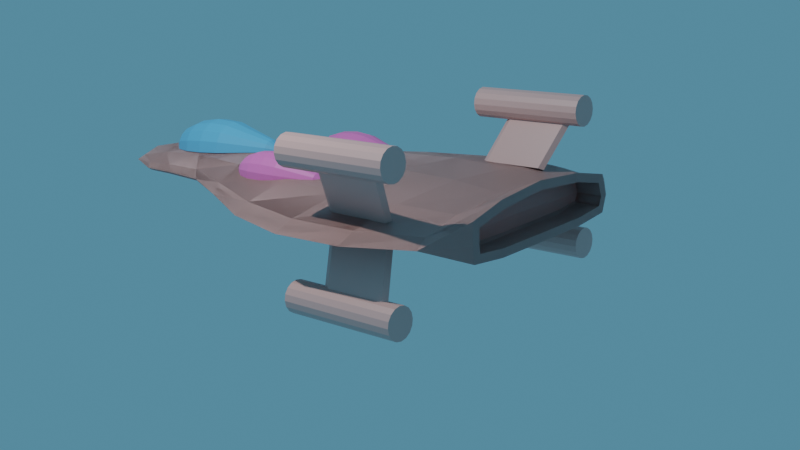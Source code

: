 # Source: SpaceShip.blend  (saved by Blender 2.92.15; exported with 4.5.12 LTS)
import bpy
from mathutils import Matrix  # noqa: F401  (used for matrix-valued properties, if any)

bpy.ops.wm.read_factory_settings(use_empty=True)
scene = bpy.context.scene
scene.name = 'Scene'

# ---- collections
col_collection = bpy.data.collections.new('Collection'); scene.collection.children.link(col_collection)

# ---- materials (node trees are filled in below, after node groups)
mat_g_vde = bpy.data.materials.new('gövde')
mat_g_vde.alpha_threshold = 0.0
mat_g_vde.use_transparent_shadow = False
mat_g_vde.line_color = (0.0, 0.0, 0.0, 1.0)
mat_material = bpy.data.materials.new('Material')
mat_material.use_transparent_shadow = False
mat_material_001 = bpy.data.materials.new('Material.001')
mat_material_001.use_transparent_shadow = False

# ---- material node trees
mat_g_vde.use_nodes = True; mat_g_vde.node_tree.nodes.clear()
_N = mat_g_vde.node_tree.nodes; _L = mat_g_vde.node_tree.links
n0 = _N.new('ShaderNodeOutputMaterial'); n0.name = 'Material Output'; n0.location = (300, 300)
n1 = _N.new('ShaderNodeBsdfPrincipled'); n1.name = 'Principled BSDF'; n1.location = (10, 300)
n1.distribution = 'GGX'
n1.subsurface_method = 'BURLEY'
n1.inputs[0].default_value = (0.6635, 0.4182, 0.3783, 1.0)
n1.inputs[2].default_value = 0.4
n1.inputs[3].default_value = 1.45
n1.inputs[27].default_value = (0.0, 0.0, 0.0, 1.0)
n1.inputs[28].default_value = 1.0
_L.new(n1.outputs[0], n0.inputs[0])
n0.is_active_output = True
mat_material.use_nodes = True; mat_material.node_tree.nodes.clear()
_N = mat_material.node_tree.nodes; _L = mat_material.node_tree.links
n0 = _N.new('ShaderNodeBsdfPrincipled'); n0.name = 'Principled BSDF'; n0.location = (10, 300)
n0.distribution = 'GGX'
n0.subsurface_method = 'BURLEY'
n0.inputs[0].default_value = (0.139, 0.4787, 0.8, 1.0)
n0.inputs[3].default_value = 1.45
n0.inputs[27].default_value = (0.0, 0.0, 0.0, 1.0)
n0.inputs[28].default_value = 1.0
n1 = _N.new('ShaderNodeOutputMaterial'); n1.name = 'Material Output'; n1.location = (300, 300)
_L.new(n0.outputs[0], n1.inputs[0])
n1.is_active_output = True
mat_material_001.use_nodes = True; mat_material_001.node_tree.nodes.clear()
_N = mat_material_001.node_tree.nodes; _L = mat_material_001.node_tree.links
n0 = _N.new('ShaderNodeBsdfPrincipled'); n0.name = 'Principled BSDF'; n0.location = (10, 300)
n0.distribution = 'GGX'
n0.subsurface_method = 'BURLEY'
n0.inputs[0].default_value = (0.8, 0.2015, 0.5414, 1.0)
n0.inputs[3].default_value = 1.45
n0.inputs[27].default_value = (0.0, 0.0, 0.0, 1.0)
n0.inputs[28].default_value = 1.0
n1 = _N.new('ShaderNodeOutputMaterial'); n1.name = 'Material Output'; n1.location = (300, 300)
_L.new(n0.outputs[0], n1.inputs[0])
n1.is_active_output = True

# ---- world
world_world = bpy.data.worlds.new('World'); scene.world = world_world
world_world.use_nodes = True; world_world.node_tree.nodes.clear()
_N = world_world.node_tree.nodes; _L = world_world.node_tree.links
n0 = _N.new('ShaderNodeOutputWorld'); n0.name = 'World Output'; n0.location = (300, 300)
n1 = _N.new('ShaderNodeBackground'); n1.name = 'Background'; n1.location = (10, 300)
n1.inputs[0].default_value = (0.07754, 0.2246, 0.3299, 1.0)
_L.new(n1.outputs[0], n0.inputs[0])
n0.is_active_output = True
world_world.color = (0.05088, 0.05088, 0.05088)
world_world.use_sun_shadow = False
world_world.sun_shadow_jitter_overblur = 0.0

# ---- cameras
cam_camera = bpy.data.cameras.new('Camera')
cam_camera.clip_end = 100.0
cam_camera.ortho_scale = 7.314

# ---- lights
light_light = bpy.data.lights.new('Light', 'POINT')
light_light.transmission_factor = 0.0
light_light.energy = 1000.0
light_light.shadow_soft_size = 0.1
light_light.shadow_maximum_resolution = 0.006
light_light.use_absolute_resolution = True

# ---- meshes
me_cube = bpy.data.meshes.new('Cube')
me_cube.from_pydata([(1.051, 4.453, -0.1243), (1.047, 4.45, 0.1316), (0.653, -1.202, -0.03953), (0.653, -1.202, 0.05172), (0.7106, -0.1943, -0.0527), (0.7106, -0.1943, 0.09335), (1.481, 1.662, 0.1015), (1.677, 3.413, 0.09335), (1.677, 3.413, -0.0527), (1.481, 1.662, -0.0527), (-1.051, 4.453, -0.1243), (-1.047, 4.45, 0.1316), (-0.653, -1.202, -0.03953), (-0.653, -1.202, 0.05172), (-2.567e-09, 4.425, 0.271), (-9.313e-10, -1.921, -0.0527), (0.0, -1.921, 0.08522), (1.587e-09, 4.427, -0.1775), (-0.7106, -0.1943, -0.0527), (-0.7106, -0.1943, 0.09335), (0.0, -0.6792, 0.2416), (0.0, -0.6792, -0.07906), (-1.481, 1.662, 0.1015), (-1.677, 3.413, 0.09335), (-1.677, 3.413, -0.0527), (-1.481, 1.662, -0.0527), (5.588e-09, 3.32, 0.2416), (0.0, 1.543, 0.2741), (-1.863e-09, 3.32, -0.07906), (0.0, 1.543, -0.07906), (1.074, 4.464, -0.0183), (0.72, -1.171, 0.001919), (0.6457, -0.8123, -0.05045), (0.4252, -1.632, 0.07421), (0.6643, 4.444, -0.167), (1.426, 4.107, 0.07523), (0.6558, 4.442, 0.2207), (0.4252, -1.632, -0.05045), (0.1194, 1.55, -0.0786), (0.0, -1.462, 0.1733), (-1.863e-09, -2.073, 0.004064), (0.0, -1.462, -0.07576), (1.059, 0.6793, -0.0527), (0.6457, -0.8123, 0.07523), (0.0, 0.3982, 0.2701), (0.0, 0.3982, -0.07906), (0.4086, -0.4974, -0.07576), (0.8172, -0.07312, 0.00508), (0.4086, -0.4974, 0.1926), (1.059, 0.6793, 0.1005), (1.705, 2.583, 0.1005), (1.426, 4.107, -0.05045), (1.705, 2.583, -0.0527), (1.863e-09, 3.922, 0.1733), (0.0, 2.529, 0.2701), (0.0, 3.922, -0.07576), (0.0, 2.529, -0.07906), (0.9641, 3.355, 0.1926), (0.8516, 1.588, 0.216), (1.928, 3.437, 0.00508), (1.703, 1.691, 0.006096), (0.9641, 3.355, -0.07576), (0.8516, 1.588, -0.07576), (-1.074, 4.464, -0.0183), (-0.72, -1.171, 0.001919), (-0.6457, -0.8123, -0.05045), (-0.4252, -1.632, 0.07421), (-0.6643, 4.444, -0.167), (-1.426, 4.107, 0.07523), (-0.6558, 4.442, 0.2207), (-0.4252, -1.632, -0.05045), (-1.059, 0.6793, -0.0527), (-0.6457, -0.8123, 0.07523), (-0.4086, -0.4974, -0.07576), (-0.8172, -0.07312, 0.00508), (-0.4086, -0.4974, 0.1926), (-1.059, 0.6793, 0.1005), (-1.705, 2.583, 0.1005), (-1.426, 4.107, -0.05045), (-1.705, 2.583, -0.0527), (-0.9641, 3.355, 0.1926), (-0.8516, 1.588, 0.216), (-1.928, 3.437, 0.00508), (-1.703, 1.691, 0.006096), (-0.9641, 3.355, -0.07576), (-0.8516, 1.588, -0.07576), (0.3782, -1.215, 0.1428), (0.7426, -0.6591, 0.003147), (-0.9552, 3.396, -0.07556), (0.4558, -1.756, 0.00302), (0.3782, -1.215, -0.07259), (0.6091, 0.5036, -0.07576), (1.218, 0.7496, 0.005969), (0.6091, 0.5036, 0.2131), (0.8238, 3.995, 0.1428), (0.9803, 2.549, 0.2131), (1.63, 4.163, 0.003147), (1.961, 2.597, 0.005969), (0.8238, 3.995, -0.07259), (0.9803, 2.549, -0.07576), (-0.3782, -1.215, 0.1428), (-0.7426, -0.6591, 0.003147), (-0.4544, 2.538, -0.07753), (-0.4558, -1.756, 0.00302), (-0.3782, -1.215, -0.07259), (-0.6091, 0.5036, -0.07576), (-1.218, 0.7496, 0.005969), (-0.6091, 0.5036, 0.2131), (-0.8238, 3.995, 0.1428), (-0.9803, 2.549, 0.2131), (-1.63, 4.163, 0.003147), (-1.961, 2.597, 0.005969), (-0.8238, 3.995, -0.07259), (-0.9803, 2.549, -0.07576), (1.132, 4.445, -0.2139), (1.175, 4.463, -0.02004), (1.132, 4.445, 0.2129), (1.863e-09, 4.418, -0.2755), (0.6707, 4.435, -0.265), (0.6707, 4.435, 0.3181), (1.863e-09, 4.418, 0.3696), (-1.132, 4.445, -0.2139), (-1.175, 4.463, -0.02004), (-1.132, 4.445, 0.2129), (-0.6707, 4.435, -0.265), (-0.6707, 4.435, 0.3181), (1.051, 4.149, -0.1205), (1.047, 4.146, 0.1354), (-1.051, 4.149, -0.1205), (-1.047, 4.146, 0.1354), (-6.333e-09, 4.121, 0.2748), (-2.179e-09, 4.123, -0.1737), (1.074, 4.16, -0.01453), (0.6643, 4.14, -0.1633), (0.6558, 4.138, 0.2245), (-1.904e-09, 4.137, -0.006244), (-1.074, 4.16, -0.01453), (-0.6643, 4.14, -0.1633), (-0.6558, 4.138, 0.2245), (0.6246, 4.156, -0.01113), (-0.6246, 4.156, -0.01113), (-0.9299, 3.354, -0.07588), (0.6386, 0.6354, -0.07576), (0.0, 1.759, -0.07906), (-1.431, 4.092, -0.05049)], [], [(20, 48, 86, 39), (48, 5, 43, 86), (86, 43, 3, 33), (39, 86, 33, 16), (5, 47, 87, 43), (47, 4, 32, 87), (87, 32, 2, 31), (43, 87, 31, 3), (10, 67, 137, 128), (17, 34, 133, 131), (36, 14, 130, 134), (67, 17, 131, 137), (3, 31, 89, 33), (31, 2, 37, 89), (89, 37, 15, 40), (33, 89, 40, 16), (4, 46, 90, 32), (46, 21, 41, 90), (90, 41, 15, 37), (32, 90, 37, 2), (9, 62, 142, 91, 42), (62, 38, 142), (91, 45, 21, 46), (42, 91, 46, 4), (6, 60, 92, 49), (60, 9, 42, 92), (92, 42, 4, 47), (49, 92, 47, 5), (27, 58, 93, 44), (58, 6, 49, 93), (93, 49, 5, 48), (44, 93, 48, 20), (120, 119, 94, 53), (119, 116, 35, 94), (94, 35, 7, 57), (53, 94, 57, 26), (26, 57, 95, 54), (57, 7, 50, 95), (95, 50, 6, 58), (54, 95, 58, 27), (116, 115, 96, 35), (115, 114, 96), (96, 51, 8, 59), (35, 96, 59, 7), (7, 59, 97, 50), (59, 8, 52, 97), (97, 52, 9, 60), (50, 97, 60, 6), (114, 118, 98, 51), (118, 117, 55, 98), (98, 55, 28, 61), (51, 98, 61, 8), (8, 61, 99, 52), (61, 28, 56, 99), (99, 56, 143, 38, 62), (52, 99, 62, 9), (20, 39, 100, 75), (39, 16, 66, 100), (100, 66, 13, 72), (75, 100, 72, 19), (19, 72, 101, 74), (72, 13, 64, 101), (101, 64, 12, 65), (74, 101, 65, 18), (30, 1, 127, 132), (14, 69, 138, 130), (1, 36, 134, 127), (11, 63, 136, 129), (13, 66, 103, 64), (66, 16, 40, 103), (103, 40, 15, 70), (64, 103, 70, 12), (18, 65, 104, 73), (65, 12, 70, 104), (104, 70, 15, 41), (73, 104, 41, 21), (25, 71, 105, 85), (71, 18, 73, 105), (105, 73, 21, 45), (85, 105, 45, 29), (22, 76, 106, 83), (76, 19, 74, 106), (106, 74, 18, 71), (83, 106, 71, 25), (27, 44, 107, 81), (44, 20, 75, 107), (107, 75, 19, 76), (81, 107, 76, 22), (120, 53, 108, 125), (53, 26, 80, 108), (108, 80, 23, 68), (125, 108, 68, 123), (26, 54, 109, 80), (54, 27, 81, 109), (109, 81, 22, 77), (80, 109, 77, 23), (123, 68, 110, 122), (68, 23, 82, 110), (110, 144, 78), (122, 110, 121), (23, 77, 111, 82), (77, 22, 83, 111), (111, 83, 25, 79), (82, 111, 79, 24), (121, 78, 112, 124), (78, 144, 88, 112), (112, 88, 141, 28, 55), (124, 112, 55, 117), (24, 79, 113, 84), (79, 25, 85, 113), (113, 85, 29, 143, 102), (84, 113, 102, 141), (30, 0, 114, 115), (1, 30, 115, 116), (34, 17, 117, 118), (0, 34, 118, 114), (36, 1, 116, 119), (14, 36, 119, 120), (10, 63, 122, 121), (63, 11, 123, 122), (17, 67, 124, 117), (67, 10, 121, 124), (11, 69, 125, 123), (69, 14, 120, 125), (130, 135, 139, 134), (135, 131, 133, 139), (139, 133, 126, 132), (134, 139, 132, 127), (130, 138, 140, 135), (138, 129, 136, 140), (140, 136, 128, 137), (135, 140, 137, 131), (63, 10, 128, 136), (34, 0, 126, 133), (69, 11, 129, 138), (0, 30, 132, 126), (141, 102, 56, 28), (141, 88, 84), (144, 110, 82, 24), (38, 143, 29), (88, 144, 24, 84), (142, 38, 29, 45, 91), (102, 143, 56), (96, 114, 51), (121, 110, 78)])
_uv = me_cube.uv_layers.new(name='UVMap')
_uv.uv.foreach_set('vector', [0.25, 0.6398, 0.3151, 0.6398, 0.3142, 0.6902, 0.25, 0.6897, 0.3151, 0.6398, 0.3958, 0.6398, 0.3924, 0.6915, 0.3142, 0.6902, 0.3142, 0.6902, 0.3924, 0.6915, 0.3542, 0.7708, 0.3099, 0.7526, 0.25, 0.6897, 0.3142, 0.6902, 0.3099, 0.7526, 0.25, 0.75, 0.3958, 0.6398, 0.5, 0.6398, 0.5, 0.6906, 0.3924, 0.6915, 0.5, 0.6398, 0.6042, 0.6398, 0.6076, 0.6915, 0.5, 0.6906, 0.5, 0.6906, 0.6076, 0.6915, 0.6458, 0.7708, 0.5, 0.7536, 0.3924, 0.6915, 0.5, 0.6906, 0.5, 0.7536, 0.3542, 0.7708, 0.5736, 0.4726, 0.5781, 0.4362, 0.5781, 0.4362, 0.5736, 0.4726, 0.5788, 0.375, 0.5781, 0.4362, 0.5781, 0.4362, 0.5788, 0.375, 0.4097, 0.4349, 0.4075, 0.375, 0.4075, 0.375, 0.4097, 0.4349, 0.5781, 0.4362, 0.5788, 0.375, 0.5788, 0.375, 0.5781, 0.4362, 0.3542, 0.7708, 0.5, 0.7536, 0.5, 0.8134, 0.3724, 0.8151, 0.5, 0.7536, 0.6458, 0.7708, 0.6276, 0.8151, 0.5, 0.8134, 0.5, 0.8134, 0.6276, 0.8151, 0.625, 0.875, 0.5, 0.875, 0.3724, 0.8151, 0.5, 0.8134, 0.5, 0.875, 0.375, 0.875, 0.6042, 0.6398, 0.6849, 0.6398, 0.6858, 0.6902, 0.6076, 0.6915, 0.6849, 0.6398, 0.75, 0.6398, 0.75, 0.6897, 0.6858, 0.6902, 0.6858, 0.6902, 0.75, 0.6897, 0.75, 0.75, 0.6901, 0.7526, 0.6076, 0.6915, 0.6858, 0.6902, 0.6901, 0.7526, 0.6458, 0.7708, 0.6042, 0.5845, 0.6849, 0.5845, 0.6849, 0.6043, 0.6849, 0.607, 0.6042, 0.607, 0.6849, 0.5845, 0.7409, 0.5845, 0.6849, 0.6043, 0.6849, 0.607, 0.75, 0.607, 0.75, 0.6398, 0.6849, 0.6398, 0.6042, 0.607, 0.6849, 0.607, 0.6849, 0.6398, 0.6042, 0.6398, 0.3958, 0.5845, 0.5, 0.5845, 0.5, 0.607, 0.3958, 0.607, 0.5, 0.5845, 0.6042, 0.5845, 0.6042, 0.607, 0.5, 0.607, 0.5, 0.607, 0.6042, 0.607, 0.6042, 0.6398, 0.5, 0.6398, 0.3958, 0.607, 0.5, 0.607, 0.5, 0.6398, 0.3958, 0.6398, 0.25, 0.5845, 0.3151, 0.5845, 0.3151, 0.607, 0.25, 0.607, 0.3151, 0.5845, 0.3958, 0.5845, 0.3958, 0.607, 0.3151, 0.607, 0.3151, 0.607, 0.3958, 0.607, 0.3958, 0.6398, 0.3151, 0.6398, 0.25, 0.607, 0.3151, 0.607, 0.3151, 0.6398, 0.25, 0.6398, 0.25, 0.5, 0.3099, 0.4974, 0.3142, 0.5209, 0.25, 0.5213, 0.3099, 0.4974, 0.3542, 0.4792, 0.3924, 0.5193, 0.3142, 0.5209, 0.3142, 0.5209, 0.3924, 0.5193, 0.3958, 0.5425, 0.3151, 0.5425, 0.25, 0.5213, 0.3142, 0.5209, 0.3151, 0.5425, 0.25, 0.5425, 0.25, 0.5425, 0.3151, 0.5425, 0.3151, 0.5636, 0.25, 0.5636, 0.3151, 0.5425, 0.3958, 0.5425, 0.3958, 0.5636, 0.3151, 0.5636, 0.3151, 0.5636, 0.3958, 0.5636, 0.3958, 0.5845, 0.3151, 0.5845, 0.25, 0.5636, 0.3151, 0.5636, 0.3151, 0.5845, 0.25, 0.5845, 0.3542, 0.4792, 0.5, 0.4851, 0.5, 0.5193, 0.3924, 0.5193, 0.5, 0.4851, 0.6458, 0.4792, 0.5, 0.5193, 0.5, 0.5193, 0.6076, 0.5193, 0.6042, 0.5425, 0.5, 0.5425, 0.3924, 0.5193, 0.5, 0.5193, 0.5, 0.5425, 0.3958, 0.5425, 0.3958, 0.5425, 0.5, 0.5425, 0.5, 0.5636, 0.3958, 0.5636, 0.5, 0.5425, 0.6042, 0.5425, 0.6042, 0.5636, 0.5, 0.5636, 0.5, 0.5636, 0.6042, 0.5636, 0.6042, 0.5845, 0.5, 0.5845, 0.3958, 0.5636, 0.5, 0.5636, 0.5, 0.5845, 0.3958, 0.5845, 0.6458, 0.4792, 0.6901, 0.4974, 0.6858, 0.5209, 0.6076, 0.5193, 0.6901, 0.4974, 0.75, 0.5, 0.75, 0.5213, 0.6858, 0.5209, 0.6858, 0.5209, 0.75, 0.5213, 0.75, 0.5425, 0.6849, 0.5425, 0.6076, 0.5193, 0.6858, 0.5209, 0.6849, 0.5425, 0.6042, 0.5425, 0.6042, 0.5425, 0.6849, 0.5425, 0.6849, 0.5636, 0.6042, 0.5636, 0.6849, 0.5425, 0.75, 0.5425, 0.75, 0.5636, 0.6849, 0.5636, 0.6849, 0.5636, 0.75, 0.5636, 0.75, 0.5799, 0.7409, 0.5845, 0.6849, 0.5845, 0.6042, 0.5636, 0.6849, 0.5636, 0.6849, 0.5845, 0.6042, 0.5845, 0.25, 0.6398, 0.25, 0.6897, 0.3142, 0.6902, 0.3151, 0.6398, 0.25, 0.6897, 0.25, 0.75, 0.3099, 0.7526, 0.3142, 0.6902, 0.3142, 0.6902, 0.3099, 0.7526, 0.3542, 0.7708, 0.3924, 0.6915, 0.3151, 0.6398, 0.3142, 0.6902, 0.3924, 0.6915, 0.3958, 0.6398, 0.3958, 0.6398, 0.3924, 0.6915, 0.5, 0.6906, 0.5, 0.6398, 0.3924, 0.6915, 0.3542, 0.7708, 0.5, 0.7536, 0.5, 0.6906, 0.5, 0.6906, 0.5, 0.7536, 0.6458, 0.7708, 0.6076, 0.6915, 0.5, 0.6398, 0.5, 0.6906, 0.6076, 0.6915, 0.6042, 0.6398, 0.4996, 0.476, 0.4141, 0.472, 0.4141, 0.472, 0.4996, 0.476, 0.4075, 0.375, 0.4097, 0.4349, 0.4097, 0.4349, 0.4075, 0.375, 0.4141, 0.472, 0.4097, 0.4349, 0.4097, 0.4349, 0.4141, 0.472, 0.4141, 0.472, 0.4996, 0.476, 0.4996, 0.476, 0.4141, 0.472, 0.3542, 0.7708, 0.3724, 0.8151, 0.5, 0.8134, 0.5, 0.7536, 0.3724, 0.8151, 0.375, 0.875, 0.5, 0.875, 0.5, 0.8134, 0.5, 0.8134, 0.5, 0.875, 0.625, 0.875, 0.6276, 0.8151, 0.5, 0.7536, 0.5, 0.8134, 0.6276, 0.8151, 0.6458, 0.7708, 0.6042, 0.6398, 0.6076, 0.6915, 0.6858, 0.6902, 0.6849, 0.6398, 0.6076, 0.6915, 0.6458, 0.7708, 0.6901, 0.7526, 0.6858, 0.6902, 0.6858, 0.6902, 0.6901, 0.7526, 0.75, 0.75, 0.75, 0.6897, 0.6849, 0.6398, 0.6858, 0.6902, 0.75, 0.6897, 0.75, 0.6398, 0.6042, 0.5845, 0.6042, 0.607, 0.6849, 0.607, 0.6849, 0.5845, 0.6042, 0.607, 0.6042, 0.6398, 0.6849, 0.6398, 0.6849, 0.607, 0.6849, 0.607, 0.6849, 0.6398, 0.75, 0.6398, 0.75, 0.607, 0.6849, 0.5845, 0.6849, 0.607, 0.75, 0.607, 0.75, 0.5845, 0.3958, 0.5845, 0.3958, 0.607, 0.5, 0.607, 0.5, 0.5845, 0.3958, 0.607, 0.3958, 0.6398, 0.5, 0.6398, 0.5, 0.607, 0.5, 0.607, 0.5, 0.6398, 0.6042, 0.6398, 0.6042, 0.607, 0.5, 0.5845, 0.5, 0.607, 0.6042, 0.607, 0.6042, 0.5845, 0.25, 0.5845, 0.25, 0.607, 0.3151, 0.607, 0.3151, 0.5845, 0.25, 0.607, 0.25, 0.6398, 0.3151, 0.6398, 0.3151, 0.607, 0.3151, 0.607, 0.3151, 0.6398, 0.3958, 0.6398, 0.3958, 0.607, 0.3151, 0.5845, 0.3151, 0.607, 0.3958, 0.607, 0.3958, 0.5845, 0.25, 0.5, 0.25, 0.5213, 0.3142, 0.5209, 0.3099, 0.4974, 0.25, 0.5213, 0.25, 0.5425, 0.3151, 0.5425, 0.3142, 0.5209, 0.3142, 0.5209, 0.3151, 0.5425, 0.3958, 0.5425, 0.3924, 0.5193, 0.3099, 0.4974, 0.3142, 0.5209, 0.3924, 0.5193, 0.3542, 0.4792, 0.25, 0.5425, 0.25, 0.5636, 0.3151, 0.5636, 0.3151, 0.5425, 0.25, 0.5636, 0.25, 0.5845, 0.3151, 0.5845, 0.3151, 0.5636, 0.3151, 0.5636, 0.3151, 0.5845, 0.3958, 0.5845, 0.3958, 0.5636, 0.3151, 0.5425, 0.3151, 0.5636, 0.3958, 0.5636, 0.3958, 0.5425, 0.3542, 0.4792, 0.3924, 0.5193, 0.5, 0.5193, 0.5, 0.4851, 0.3924, 0.5193, 0.3958, 0.5425, 0.5, 0.5425, 0.5, 0.5193, 0.5, 0.5193, 0.6076, 0.5197, 0.6076, 0.5193, 0.5, 0.4851, 0.5, 0.5193, 0.6458, 0.4792, 0.3958, 0.5425, 0.3958, 0.5636, 0.5, 0.5636, 0.5, 0.5425, 0.3958, 0.5636, 0.3958, 0.5845, 0.5, 0.5845, 0.5, 0.5636, 0.5, 0.5636, 0.5, 0.5845, 0.6042, 0.5845, 0.6042, 0.5636, 0.5, 0.5425, 0.5, 0.5636, 0.6042, 0.5636, 0.6042, 0.5425, 0.6458, 0.4792, 0.6076, 0.5193, 0.6858, 0.5209, 0.6901, 0.4974, 0.6076, 0.5193, 0.6076, 0.5197, 0.685, 0.5411, 0.6858, 0.5209, 0.6858, 0.5209, 0.685, 0.5411, 0.6872, 0.5425, 0.75, 0.5425, 0.75, 0.5213, 0.6901, 0.4974, 0.6858, 0.5209, 0.75, 0.5213, 0.75, 0.5, 0.6042, 0.5425, 0.6042, 0.5636, 0.6849, 0.5636, 0.6849, 0.5425, 0.6042, 0.5636, 0.6042, 0.5845, 0.6849, 0.5845, 0.6849, 0.5636, 0.6849, 0.5636, 0.6849, 0.5845, 0.75, 0.5845, 0.75, 0.5799, 0.7198, 0.5636, 0.6849, 0.5425, 0.6849, 0.5636, 0.7198, 0.5636, 0.6872, 0.5425, 0.4996, 0.476, 0.5736, 0.4726, 0.6458, 0.4792, 0.5, 0.4851, 0.4141, 0.472, 0.4996, 0.476, 0.5, 0.4851, 0.3542, 0.4792, 0.5781, 0.4362, 0.5788, 0.375, 0.625, 0.375, 0.6276, 0.4349, 0.5736, 0.4726, 0.5781, 0.4362, 0.6276, 0.4349, 0.6458, 0.4792, 0.4097, 0.4349, 0.4141, 0.472, 0.3542, 0.4792, 0.3724, 0.4349, 0.4075, 0.375, 0.4097, 0.4349, 0.3724, 0.4349, 0.375, 0.375, 0.5736, 0.4726, 0.4996, 0.476, 0.5, 0.4851, 0.6458, 0.4792, 0.4996, 0.476, 0.4141, 0.472, 0.3542, 0.4792, 0.5, 0.4851, 0.5788, 0.375, 0.5781, 0.4362, 0.6276, 0.4349, 0.625, 0.375, 0.5781, 0.4362, 0.5736, 0.4726, 0.6458, 0.4792, 0.6276, 0.4349, 0.4141, 0.472, 0.4097, 0.4349, 0.3724, 0.4349, 0.3542, 0.4792, 0.4097, 0.4349, 0.4075, 0.375, 0.375, 0.375, 0.3724, 0.4349, 0.4075, 0.375, 0.5, 0.375, 0.5, 0.4355, 0.4097, 0.4349, 0.5, 0.375, 0.5788, 0.375, 0.5781, 0.4362, 0.5, 0.4355, 0.5, 0.4355, 0.5781, 0.4362, 0.5736, 0.4726, 0.4996, 0.476, 0.4097, 0.4349, 0.5, 0.4355, 0.4996, 0.476, 0.4141, 0.472, 0.4075, 0.375, 0.4097, 0.4349, 0.5, 0.4355, 0.5, 0.375, 0.4097, 0.4349, 0.4141, 0.472, 0.4996, 0.476, 0.5, 0.4355, 0.5, 0.4355, 0.4996, 0.476, 0.5736, 0.4726, 0.5781, 0.4362, 0.5, 0.375, 0.5, 0.4355, 0.5781, 0.4362, 0.5788, 0.375, 0.4996, 0.476, 0.5736, 0.4726, 0.5736, 0.4726, 0.4996, 0.476, 0.5781, 0.4362, 0.5736, 0.4726, 0.5736, 0.4726, 0.5781, 0.4362, 0.4097, 0.4349, 0.4141, 0.472, 0.4141, 0.472, 0.4097, 0.4349, 0.5736, 0.4726, 0.4996, 0.476, 0.4996, 0.476, 0.5736, 0.4726, 0.6872, 0.5425, 0.7198, 0.5636, 0.75, 0.5636, 0.75, 0.5425, 0.6872, 0.5425, 0.685, 0.5411, 0.6849, 0.5425, 0.6076, 0.5197, 0.5, 0.5193, 0.5, 0.5425, 0.6042, 0.5425, 0.7409, 0.5845, 0.75, 0.5799, 0.75, 0.5845, 0.685, 0.5411, 0.6076, 0.5197, 0.6042, 0.5425, 0.6849, 0.5425, 0.6849, 0.6043, 0.7409, 0.5845, 0.75, 0.5845, 0.75, 0.607, 0.6849, 0.607, 0.7198, 0.5636, 0.75, 0.5799, 0.75, 0.5636, 0.5, 0.5193, 0.6458, 0.4792, 0.6076, 0.5193, 0.6458, 0.4792, 0.5, 0.5193, 0.6076, 0.5193])
me_cube.materials.append(mat_g_vde)
me_cube.use_remesh_preserve_volume = False
me_cube.use_remesh_preserve_attributes = False
me_cube.use_mirror_vertex_groups = False
me_cube.update()
me_cube_001 = bpy.data.meshes.new('Cube.001')
me_cube_001.from_pydata([(-1.239, 2.846, 0.173), (-1.608, 3.051, 0.7989), (-1.239, 3.573, 0.173), (-1.608, 3.778, 0.7989), (-1.32, 2.846, 0.1254), (-1.689, 3.051, 0.7513), (-1.32, 3.573, 0.1254), (-1.689, 3.778, 0.7513), (-1.282, 2.768, 0.148), (-1.651, 2.973, 0.7739), (-1.281, 3.622, 0.1484), (-1.65, 3.827, 0.7743), (-1.778, 2.544, 0.7999), (-1.778, 3.955, 0.7999), (-1.765, 2.544, 0.8684), (-1.765, 3.955, 0.8684), (-1.726, 2.544, 0.9265), (-1.726, 3.955, 0.9265), (-1.668, 2.544, 0.9653), (-1.668, 3.955, 0.9653), (-1.599, 2.544, 0.979), (-1.599, 3.955, 0.979), (-1.531, 2.544, 0.9653), (-1.53, 3.955, 0.9653), (-1.472, 2.544, 0.9265), (-1.472, 3.955, 0.9265), (-1.434, 2.544, 0.8684), (-1.434, 3.955, 0.8684), (-1.42, 2.544, 0.7999), (-1.42, 3.955, 0.7999), (-1.434, 2.544, 0.7313), (-1.434, 3.955, 0.7313), (-1.472, 2.544, 0.6732), (-1.472, 3.955, 0.6732), (-1.531, 2.544, 0.6344), (-1.53, 3.955, 0.6344), (-1.599, 2.544, 0.6208), (-1.599, 3.955, 0.6208), (-1.668, 2.544, 0.6344), (-1.668, 3.955, 0.6344), (-1.726, 2.544, 0.6732), (-1.726, 3.955, 0.6732), (-1.765, 2.544, 0.7313), (-1.765, 3.955, 0.7313), (1.239, 2.846, 0.173), (1.608, 3.051, 0.7989), (1.239, 3.573, 0.173), (1.608, 3.778, 0.7989), (1.32, 2.846, 0.1254), (1.689, 3.051, 0.7513), (1.32, 3.573, 0.1254), (1.689, 3.778, 0.7513), (1.282, 2.768, 0.148), (1.651, 2.973, 0.7739), (1.281, 3.622, 0.1484), (1.65, 3.827, 0.7743), (1.778, 2.544, 0.7999), (1.778, 3.955, 0.7999), (1.765, 2.544, 0.8684), (1.765, 3.955, 0.8684), (1.726, 2.544, 0.9265), (1.726, 3.955, 0.9265), (1.668, 2.544, 0.9653), (1.668, 3.955, 0.9653), (1.599, 2.544, 0.979), (1.599, 3.955, 0.979), (1.531, 2.544, 0.9653), (1.53, 3.955, 0.9653), (1.472, 2.544, 0.9265), (1.472, 3.955, 0.9265), (1.434, 2.544, 0.8684), (1.434, 3.955, 0.8684), (1.42, 2.544, 0.7999), (1.42, 3.955, 0.7999), (1.434, 2.544, 0.7313), (1.434, 3.955, 0.7313), (1.472, 2.544, 0.6732), (1.472, 3.955, 0.6732), (1.531, 2.544, 0.6344), (1.53, 3.955, 0.6344), (1.599, 2.544, 0.6208), (1.599, 3.955, 0.6208), (1.668, 2.544, 0.6344), (1.668, 3.955, 0.6344), (1.726, 2.544, 0.6732), (1.726, 3.955, 0.6732), (1.765, 2.544, 0.7313), (1.765, 3.955, 0.7313), (-1.239, 2.846, -0.1076), (-1.608, 3.051, -0.7335), (-1.239, 3.573, -0.1076), (-1.608, 3.778, -0.7335), (-1.32, 2.846, -0.05989), (-1.689, 3.051, -0.6858), (-1.32, 3.573, -0.05989), (-1.689, 3.778, -0.6858), (-1.282, 2.768, -0.0825), (-1.651, 2.973, -0.7084), (-1.281, 3.622, -0.08293), (-1.65, 3.827, -0.7088), (-1.778, 2.544, -0.7344), (-1.778, 3.955, -0.7344), (-1.765, 2.544, -0.8029), (-1.765, 3.955, -0.8029), (-1.726, 2.544, -0.861), (-1.726, 3.955, -0.861), (-1.668, 2.544, -0.8999), (-1.668, 3.955, -0.8999), (-1.599, 2.544, -0.9135), (-1.599, 3.955, -0.9135), (-1.531, 2.544, -0.8999), (-1.53, 3.955, -0.8999), (-1.472, 2.544, -0.861), (-1.472, 3.955, -0.861), (-1.434, 2.544, -0.8029), (-1.434, 3.955, -0.8029), (-1.42, 2.544, -0.7344), (-1.42, 3.955, -0.7344), (-1.434, 2.544, -0.6659), (-1.434, 3.955, -0.6659), (-1.472, 2.544, -0.6078), (-1.472, 3.955, -0.6078), (-1.531, 2.544, -0.5689), (-1.53, 3.955, -0.5689), (-1.599, 2.544, -0.5553), (-1.599, 3.955, -0.5553), (-1.668, 2.544, -0.5689), (-1.668, 3.955, -0.5689), (-1.726, 2.544, -0.6078), (-1.726, 3.955, -0.6078), (-1.765, 2.544, -0.6659), (-1.765, 3.955, -0.6659), (1.239, 2.846, -0.1076), (1.608, 3.051, -0.7335), (1.239, 3.573, -0.1076), (1.608, 3.778, -0.7335), (1.32, 2.846, -0.05989), (1.689, 3.051, -0.6858), (1.32, 3.573, -0.05989), (1.689, 3.778, -0.6858), (1.282, 2.768, -0.0825), (1.651, 2.973, -0.7084), (1.281, 3.622, -0.08293), (1.65, 3.827, -0.7088), (1.778, 2.544, -0.7344), (1.778, 3.955, -0.7344), (1.765, 2.544, -0.8029), (1.765, 3.955, -0.8029), (1.726, 2.544, -0.861), (1.726, 3.955, -0.861), (1.668, 2.544, -0.8999), (1.668, 3.955, -0.8999), (1.599, 2.544, -0.9135), (1.599, 3.955, -0.9135), (1.531, 2.544, -0.8999), (1.53, 3.955, -0.8999), (1.472, 2.544, -0.861), (1.472, 3.955, -0.861), (1.434, 2.544, -0.8029), (1.434, 3.955, -0.8029), (1.42, 2.544, -0.7344), (1.42, 3.955, -0.7344), (1.434, 2.544, -0.6659), (1.434, 3.955, -0.6659), (1.472, 2.544, -0.6078), (1.472, 3.955, -0.6078), (1.531, 2.544, -0.5689), (1.53, 3.955, -0.5689), (1.599, 2.544, -0.5553), (1.599, 3.955, -0.5553), (1.668, 2.544, -0.5689), (1.668, 3.955, -0.5689), (1.726, 2.544, -0.6078), (1.726, 3.955, -0.6078), (1.765, 2.544, -0.6659), (1.765, 3.955, -0.6659)], [], [(0, 1, 3, 2), (10, 11, 7, 6), (6, 7, 5, 4), (8, 9, 1, 0), (4, 5, 9, 8), (2, 3, 11, 10), (12, 13, 15, 14), (14, 15, 17, 16), (16, 17, 19, 18), (18, 19, 21, 20), (20, 21, 23, 22), (22, 23, 25, 24), (24, 25, 27, 26), (26, 27, 29, 28), (28, 29, 31, 30), (30, 31, 33, 32), (32, 33, 35, 34), (34, 35, 37, 36), (36, 37, 39, 38), (38, 39, 41, 40), (15, 13, 43, 41, 39, 37, 35, 33, 31, 29, 27, 25, 23, 21, 19, 17), (40, 41, 43, 42), (42, 43, 13, 12), (12, 14, 16, 18, 20, 22, 24, 26, 28, 30, 32, 34, 36, 38, 40, 42), (44, 46, 47, 45), (54, 50, 51, 55), (50, 48, 49, 51), (52, 44, 45, 53), (48, 52, 53, 49), (46, 54, 55, 47), (56, 58, 59, 57), (58, 60, 61, 59), (60, 62, 63, 61), (62, 64, 65, 63), (64, 66, 67, 65), (66, 68, 69, 67), (68, 70, 71, 69), (70, 72, 73, 71), (72, 74, 75, 73), (74, 76, 77, 75), (76, 78, 79, 77), (78, 80, 81, 79), (80, 82, 83, 81), (82, 84, 85, 83), (59, 61, 63, 65, 67, 69, 71, 73, 75, 77, 79, 81, 83, 85, 87, 57), (84, 86, 87, 85), (86, 56, 57, 87), (56, 86, 84, 82, 80, 78, 76, 74, 72, 70, 68, 66, 64, 62, 60, 58), (88, 90, 91, 89), (98, 94, 95, 99), (94, 92, 93, 95), (96, 88, 89, 97), (92, 96, 97, 93), (90, 98, 99, 91), (100, 102, 103, 101), (102, 104, 105, 103), (104, 106, 107, 105), (106, 108, 109, 107), (108, 110, 111, 109), (110, 112, 113, 111), (112, 114, 115, 113), (114, 116, 117, 115), (116, 118, 119, 117), (118, 120, 121, 119), (120, 122, 123, 121), (122, 124, 125, 123), (124, 126, 127, 125), (126, 128, 129, 127), (103, 105, 107, 109, 111, 113, 115, 117, 119, 121, 123, 125, 127, 129, 131, 101), (128, 130, 131, 129), (130, 100, 101, 131), (100, 130, 128, 126, 124, 122, 120, 118, 116, 114, 112, 110, 108, 106, 104, 102), (132, 133, 135, 134), (142, 143, 139, 138), (138, 139, 137, 136), (140, 141, 133, 132), (136, 137, 141, 140), (134, 135, 143, 142), (144, 145, 147, 146), (146, 147, 149, 148), (148, 149, 151, 150), (150, 151, 153, 152), (152, 153, 155, 154), (154, 155, 157, 156), (156, 157, 159, 158), (158, 159, 161, 160), (160, 161, 163, 162), (162, 163, 165, 164), (164, 165, 167, 166), (166, 167, 169, 168), (168, 169, 171, 170), (170, 171, 173, 172), (147, 145, 175, 173, 171, 169, 167, 165, 163, 161, 159, 157, 155, 153, 151, 149), (172, 173, 175, 174), (174, 175, 145, 144), (144, 146, 148, 150, 152, 154, 156, 158, 160, 162, 164, 166, 168, 170, 172, 174)])
_uv = me_cube_001.uv_layers.new(name='UVMap')
_uv.uv.foreach_set('vector', [0.375, 0.0, 0.625, 0.0, 0.625, 0.25, 0.375, 0.25, 0.375, 0.3792, 0.625, 0.3792, 0.625, 0.5, 0.375, 0.5, 0.375, 0.5, 0.625, 0.5, 0.625, 0.75, 0.375, 0.75, 0.375, 0.8686, 0.625, 0.8686, 0.625, 1.0, 0.375, 1.0, 0.375, 0.75, 0.625, 0.75, 0.625, 0.8686, 0.375, 0.8686, 0.375, 0.25, 0.625, 0.25, 0.625, 0.3792, 0.375, 0.3792, 1.0, 0.5, 1.0, 1.0, 0.9375, 1.0, 0.9375, 0.5, 0.9375, 0.5, 0.9375, 1.0, 0.875, 1.0, 0.875, 0.5, 0.875, 0.5, 0.875, 1.0, 0.8125, 1.0, 0.8125, 0.5, 0.8125, 0.5, 0.8125, 1.0, 0.75, 1.0, 0.75, 0.5, 0.75, 0.5, 0.75, 1.0, 0.6875, 1.0, 0.6875, 0.5, 0.6875, 0.5, 0.6875, 1.0, 0.625, 1.0, 0.625, 0.5, 0.625, 0.5, 0.625, 1.0, 0.5625, 1.0, 0.5625, 0.5, 0.5625, 0.5, 0.5625, 1.0, 0.5, 1.0, 0.5, 0.5, 0.5, 0.5, 0.5, 1.0, 0.4375, 1.0, 0.4375, 0.5, 0.4375, 0.5, 0.4375, 1.0, 0.375, 1.0, 0.375, 0.5, 0.375, 0.5, 0.375, 1.0, 0.3125, 1.0, 0.3125, 0.5, 0.3125, 0.5, 0.3125, 1.0, 0.25, 1.0, 0.25, 0.5, 0.25, 0.5, 0.25, 1.0, 0.1875, 1.0, 0.1875, 0.5, 0.1875, 0.5, 0.1875, 1.0, 0.125, 1.0, 0.125, 0.5, 0.3418, 0.4717, 0.25, 0.49, 0.1582, 0.4717, 0.08029, 0.4197, 0.02827, 0.3418, 0.01, 0.25, 0.02827, 0.1582, 0.08029, 0.08029, 0.1582, 0.02827, 0.25, 0.01, 0.3418, 0.02827, 0.4197, 0.08029, 0.4717, 0.1582, 0.49, 0.25, 0.4717, 0.3418, 0.4197, 0.4197, 0.125, 0.5, 0.125, 1.0, 0.0625, 1.0, 0.0625, 0.5, 0.0625, 0.5, 0.0625, 1.0, 0.0, 1.0, 0.0, 0.5, 0.75, 0.49, 0.8418, 0.4717, 0.9197, 0.4197, 0.9717, 0.3418, 0.99, 0.25, 0.9717, 0.1582, 0.9197, 0.08029, 0.8418, 0.02827, 0.75, 0.01, 0.6582, 0.02827, 0.5803, 0.08029, 0.5283, 0.1582, 0.51, 0.25, 0.5283, 0.3418, 0.5803, 0.4197, 0.6582, 0.4717, 0.375, 0.0, 0.375, 0.25, 0.625, 0.25, 0.625, 0.0, 0.375, 0.3792, 0.375, 0.5, 0.625, 0.5, 0.625, 0.3792, 0.375, 0.5, 0.375, 0.75, 0.625, 0.75, 0.625, 0.5, 0.375, 0.8686, 0.375, 1.0, 0.625, 1.0, 0.625, 0.8686, 0.375, 0.75, 0.375, 0.8686, 0.625, 0.8686, 0.625, 0.75, 0.375, 0.25, 0.375, 0.3792, 0.625, 0.3792, 0.625, 0.25, 1.0, 0.5, 0.9375, 0.5, 0.9375, 1.0, 1.0, 1.0, 0.9375, 0.5, 0.875, 0.5, 0.875, 1.0, 0.9375, 1.0, 0.875, 0.5, 0.8125, 0.5, 0.8125, 1.0, 0.875, 1.0, 0.8125, 0.5, 0.75, 0.5, 0.75, 1.0, 0.8125, 1.0, 0.75, 0.5, 0.6875, 0.5, 0.6875, 1.0, 0.75, 1.0, 0.6875, 0.5, 0.625, 0.5, 0.625, 1.0, 0.6875, 1.0, 0.625, 0.5, 0.5625, 0.5, 0.5625, 1.0, 0.625, 1.0, 0.5625, 0.5, 0.5, 0.5, 0.5, 1.0, 0.5625, 1.0, 0.5, 0.5, 0.4375, 0.5, 0.4375, 1.0, 0.5, 1.0, 0.4375, 0.5, 0.375, 0.5, 0.375, 1.0, 0.4375, 1.0, 0.375, 0.5, 0.3125, 0.5, 0.3125, 1.0, 0.375, 1.0, 0.3125, 0.5, 0.25, 0.5, 0.25, 1.0, 0.3125, 1.0, 0.25, 0.5, 0.1875, 0.5, 0.1875, 1.0, 0.25, 1.0, 0.1875, 0.5, 0.125, 0.5, 0.125, 1.0, 0.1875, 1.0, 0.3418, 0.4717, 0.4197, 0.4197, 0.4717, 0.3418, 0.49, 0.25, 0.4717, 0.1582, 0.4197, 0.08029, 0.3418, 0.02827, 0.25, 0.01, 0.1582, 0.02827, 0.08029, 0.08029, 0.02827, 0.1582, 0.01, 0.25, 0.02827, 0.3418, 0.08029, 0.4197, 0.1582, 0.4717, 0.25, 0.49, 0.125, 0.5, 0.0625, 0.5, 0.0625, 1.0, 0.125, 1.0, 0.0625, 0.5, 0.0, 0.5, 0.0, 1.0, 0.0625, 1.0, 0.75, 0.49, 0.6582, 0.4717, 0.5803, 0.4197, 0.5283, 0.3418, 0.51, 0.25, 0.5283, 0.1582, 0.5803, 0.08029, 0.6582, 0.02827, 0.75, 0.01, 0.8418, 0.02827, 0.9197, 0.08029, 0.9717, 0.1582, 0.99, 0.25, 0.9717, 0.3418, 0.9197, 0.4197, 0.8418, 0.4717, 0.375, 0.0, 0.375, 0.25, 0.625, 0.25, 0.625, 0.0, 0.375, 0.3792, 0.375, 0.5, 0.625, 0.5, 0.625, 0.3792, 0.375, 0.5, 0.375, 0.75, 0.625, 0.75, 0.625, 0.5, 0.375, 0.8686, 0.375, 1.0, 0.625, 1.0, 0.625, 0.8686, 0.375, 0.75, 0.375, 0.8686, 0.625, 0.8686, 0.625, 0.75, 0.375, 0.25, 0.375, 0.3792, 0.625, 0.3792, 0.625, 0.25, 1.0, 0.5, 0.9375, 0.5, 0.9375, 1.0, 1.0, 1.0, 0.9375, 0.5, 0.875, 0.5, 0.875, 1.0, 0.9375, 1.0, 0.875, 0.5, 0.8125, 0.5, 0.8125, 1.0, 0.875, 1.0, 0.8125, 0.5, 0.75, 0.5, 0.75, 1.0, 0.8125, 1.0, 0.75, 0.5, 0.6875, 0.5, 0.6875, 1.0, 0.75, 1.0, 0.6875, 0.5, 0.625, 0.5, 0.625, 1.0, 0.6875, 1.0, 0.625, 0.5, 0.5625, 0.5, 0.5625, 1.0, 0.625, 1.0, 0.5625, 0.5, 0.5, 0.5, 0.5, 1.0, 0.5625, 1.0, 0.5, 0.5, 0.4375, 0.5, 0.4375, 1.0, 0.5, 1.0, 0.4375, 0.5, 0.375, 0.5, 0.375, 1.0, 0.4375, 1.0, 0.375, 0.5, 0.3125, 0.5, 0.3125, 1.0, 0.375, 1.0, 0.3125, 0.5, 0.25, 0.5, 0.25, 1.0, 0.3125, 1.0, 0.25, 0.5, 0.1875, 0.5, 0.1875, 1.0, 0.25, 1.0, 0.1875, 0.5, 0.125, 0.5, 0.125, 1.0, 0.1875, 1.0, 0.3418, 0.4717, 0.4197, 0.4197, 0.4717, 0.3418, 0.49, 0.25, 0.4717, 0.1582, 0.4197, 0.08029, 0.3418, 0.02827, 0.25, 0.01, 0.1582, 0.02827, 0.08029, 0.08029, 0.02827, 0.1582, 0.01, 0.25, 0.02827, 0.3418, 0.08029, 0.4197, 0.1582, 0.4717, 0.25, 0.49, 0.125, 0.5, 0.0625, 0.5, 0.0625, 1.0, 0.125, 1.0, 0.0625, 0.5, 0.0, 0.5, 0.0, 1.0, 0.0625, 1.0, 0.75, 0.49, 0.6582, 0.4717, 0.5803, 0.4197, 0.5283, 0.3418, 0.51, 0.25, 0.5283, 0.1582, 0.5803, 0.08029, 0.6582, 0.02827, 0.75, 0.01, 0.8418, 0.02827, 0.9197, 0.08029, 0.9717, 0.1582, 0.99, 0.25, 0.9717, 0.3418, 0.9197, 0.4197, 0.8418, 0.4717, 0.375, 0.0, 0.625, 0.0, 0.625, 0.25, 0.375, 0.25, 0.375, 0.3792, 0.625, 0.3792, 0.625, 0.5, 0.375, 0.5, 0.375, 0.5, 0.625, 0.5, 0.625, 0.75, 0.375, 0.75, 0.375, 0.8686, 0.625, 0.8686, 0.625, 1.0, 0.375, 1.0, 0.375, 0.75, 0.625, 0.75, 0.625, 0.8686, 0.375, 0.8686, 0.375, 0.25, 0.625, 0.25, 0.625, 0.3792, 0.375, 0.3792, 1.0, 0.5, 1.0, 1.0, 0.9375, 1.0, 0.9375, 0.5, 0.9375, 0.5, 0.9375, 1.0, 0.875, 1.0, 0.875, 0.5, 0.875, 0.5, 0.875, 1.0, 0.8125, 1.0, 0.8125, 0.5, 0.8125, 0.5, 0.8125, 1.0, 0.75, 1.0, 0.75, 0.5, 0.75, 0.5, 0.75, 1.0, 0.6875, 1.0, 0.6875, 0.5, 0.6875, 0.5, 0.6875, 1.0, 0.625, 1.0, 0.625, 0.5, 0.625, 0.5, 0.625, 1.0, 0.5625, 1.0, 0.5625, 0.5, 0.5625, 0.5, 0.5625, 1.0, 0.5, 1.0, 0.5, 0.5, 0.5, 0.5, 0.5, 1.0, 0.4375, 1.0, 0.4375, 0.5, 0.4375, 0.5, 0.4375, 1.0, 0.375, 1.0, 0.375, 0.5, 0.375, 0.5, 0.375, 1.0, 0.3125, 1.0, 0.3125, 0.5, 0.3125, 0.5, 0.3125, 1.0, 0.25, 1.0, 0.25, 0.5, 0.25, 0.5, 0.25, 1.0, 0.1875, 1.0, 0.1875, 0.5, 0.1875, 0.5, 0.1875, 1.0, 0.125, 1.0, 0.125, 0.5, 0.3418, 0.4717, 0.25, 0.49, 0.1582, 0.4717, 0.08029, 0.4197, 0.02827, 0.3418, 0.01, 0.25, 0.02827, 0.1582, 0.08029, 0.08029, 0.1582, 0.02827, 0.25, 0.01, 0.3418, 0.02827, 0.4197, 0.08029, 0.4717, 0.1582, 0.49, 0.25, 0.4717, 0.3418, 0.4197, 0.4197, 0.125, 0.5, 0.125, 1.0, 0.0625, 1.0, 0.0625, 0.5, 0.0625, 0.5, 0.0625, 1.0, 0.0, 1.0, 0.0, 0.5, 0.75, 0.49, 0.8418, 0.4717, 0.9197, 0.4197, 0.9717, 0.3418, 0.99, 0.25, 0.9717, 0.1582, 0.9197, 0.08029, 0.8418, 0.02827, 0.75, 0.01, 0.6582, 0.02827, 0.5803, 0.08029, 0.5283, 0.1582, 0.51, 0.25, 0.5283, 0.3418, 0.5803, 0.4197, 0.6582, 0.4717])
me_cube_001.materials.append(mat_g_vde)
me_cube_001.use_remesh_fix_poles = True
me_cube_001.use_remesh_preserve_attributes = False
me_cube_001.use_mirror_vertex_groups = False
me_cube_001.update()
me_sphere = bpy.data.meshes.new('Sphere')
me_sphere.from_pydata([(0.0, 0.7071, 0.7071), (0.0, 0.9239, 0.3827), (0.0, 0.9239, -0.3827), (-1.499e-16, 0.3632, -1.243), (0.1464, 0.3536, 0.9239), (0.2706, 0.6533, 0.7071), (0.3536, 0.8536, 0.3827), (0.3827, 0.9239, -4.371e-08), (0.3536, 0.8536, -0.3827), (0.2696, 0.6508, -0.7126), (0.139, 0.3356, -1.243), (0.2706, 0.2706, 0.9239), (0.5, 0.5, 0.7071), (0.6533, 0.6533, 0.3827), (0.7071, 0.7071, -4.371e-08), (0.6533, 0.6533, -0.3827), (0.4981, 0.4981, -0.7126), (0.2568, 0.2568, -1.243), (0.3536, 0.1464, 0.9239), (0.6533, 0.2706, 0.7071), (0.8536, 0.3536, 0.3827), (0.9239, 0.3827, -4.371e-08), (0.8536, 0.3536, -0.3827), (0.6508, 0.2696, -0.7126), (0.3356, 0.139, -1.243), (0.3827, 1.307e-07, 0.9239), (0.7071, 7.11e-08, 0.7071), (0.9239, 1.149e-08, 0.3827), (1.0, 1.149e-08, -4.371e-08), (0.9239, 1.149e-08, -0.3827), (0.7044, 7.087e-08, -0.7126), (0.3632, 1.641e-08, -1.243), (-0.3827, 2.499e-07, 0.9239), (-0.7071, 4.883e-07, 0.7071), (-0.9239, 5.181e-07, 0.3827), (-1.0, 6.075e-07, -4.371e-08), (-0.9239, 5.181e-07, -0.3827), (-0.7044, 4.865e-07, -0.7126), (-0.3632, 2.851e-07, -1.243), (-0.3536, 0.1464, 0.9239), (-0.6533, 0.2706, 0.7071), (-0.8536, 0.3536, 0.3827), (-0.9239, 0.3827, -4.371e-08), (-0.8536, 0.3536, -0.3827), (-0.6508, 0.2696, -0.7126), (-0.3356, 0.139, -1.243), (-0.2706, 0.2706, 0.9239), (-0.5, 0.5, 0.7071), (-0.6533, 0.6533, 0.3827), (-0.7071, 0.7071, -4.371e-08), (-0.6533, 0.6533, -0.3827), (-0.4981, 0.4981, -0.7126), (-0.2568, 0.2568, -1.243), (-0.1464, 0.3536, 0.9239), (-0.2706, 0.6533, 0.7071), (-0.3536, 0.8536, 0.3827), (-0.3827, 0.9239, -4.371e-08), (-0.3536, 0.8536, -0.3827), (-0.2696, 0.6508, -0.7126), (-0.139, 0.3356, -1.243), (-6.75e-14, 5.063e-14, 1.0), (1.061e-07, 0.3827, 0.9239), (6.575e-07, 1.0, -4.371e-08), (4.323e-07, 0.7044, -0.7126), (-2.088e-16, 3.463e-08, -1.44)], [], [(64, 3, 10), (63, 2, 8, 9), (62, 1, 6, 7), (0, 61, 4, 5), (3, 63, 9, 10), (2, 62, 7, 8), (1, 0, 5, 6), (61, 60, 4), (10, 9, 16, 17), (8, 7, 14, 15), (6, 5, 12, 13), (4, 60, 11), (64, 10, 17), (9, 8, 15, 16), (7, 6, 13, 14), (5, 4, 11, 12), (15, 14, 21, 22), (13, 12, 19, 20), (11, 60, 18), (64, 17, 24), (16, 15, 22, 23), (14, 13, 20, 21), (12, 11, 18, 19), (17, 16, 23, 24), (64, 24, 31), (23, 22, 29, 30), (21, 20, 27, 28), (19, 18, 25, 26), (24, 23, 30, 31), (22, 21, 28, 29), (20, 19, 26, 27), (18, 60, 25), (38, 37, 44, 45), (36, 35, 42, 43), (34, 33, 40, 41), (32, 60, 39), (64, 38, 45), (37, 36, 43, 44), (35, 34, 41, 42), (33, 32, 39, 40), (43, 42, 49, 50), (41, 40, 47, 48), (39, 60, 46), (64, 45, 52), (44, 43, 50, 51), (42, 41, 48, 49), (40, 39, 46, 47), (45, 44, 51, 52), (64, 52, 59), (51, 50, 57, 58), (49, 48, 55, 56), (47, 46, 53, 54), (52, 51, 58, 59), (50, 49, 56, 57), (48, 47, 54, 55), (46, 60, 53), (56, 55, 1, 62), (54, 53, 61, 0), (59, 58, 63, 3), (57, 56, 62, 2), (55, 54, 0, 1), (53, 60, 61), (64, 59, 3), (58, 57, 2, 63)])
_uv = me_sphere.uv_layers.new(name='UVMap')
_uv.uv.foreach_set('vector', [0.7188, 0.0, 0.75, 0.125, 0.6875, 0.125, 0.75, 0.25, 0.75, 0.375, 0.6875, 0.375, 0.6875, 0.25, 0.75, 0.5, 0.75, 0.625, 0.6875, 0.625, 0.6875, 0.5, 0.75, 0.75, 0.75, 0.875, 0.6875, 0.875, 0.6875, 0.75, 0.75, 0.125, 0.75, 0.25, 0.6875, 0.25, 0.6875, 0.125, 0.75, 0.375, 0.75, 0.5, 0.6875, 0.5, 0.6875, 0.375, 0.75, 0.625, 0.75, 0.75, 0.6875, 0.75, 0.6875, 0.625, 0.75, 0.875, 0.7188, 1.0, 0.6875, 0.875, 0.6875, 0.125, 0.6875, 0.25, 0.625, 0.25, 0.625, 0.125, 0.6875, 0.375, 0.6875, 0.5, 0.625, 0.5, 0.625, 0.375, 0.6875, 0.625, 0.6875, 0.75, 0.625, 0.75, 0.625, 0.625, 0.6875, 0.875, 0.6562, 1.0, 0.625, 0.875, 0.6562, 0.0, 0.6875, 0.125, 0.625, 0.125, 0.6875, 0.25, 0.6875, 0.375, 0.625, 0.375, 0.625, 0.25, 0.6875, 0.5, 0.6875, 0.625, 0.625, 0.625, 0.625, 0.5, 0.6875, 0.75, 0.6875, 0.875, 0.625, 0.875, 0.625, 0.75, 0.625, 0.375, 0.625, 0.5, 0.5625, 0.5, 0.5625, 0.375, 0.625, 0.625, 0.625, 0.75, 0.5625, 0.75, 0.5625, 0.625, 0.625, 0.875, 0.5938, 1.0, 0.5625, 0.875, 0.5938, 0.0, 0.625, 0.125, 0.5625, 0.125, 0.625, 0.25, 0.625, 0.375, 0.5625, 0.375, 0.5625, 0.25, 0.625, 0.5, 0.625, 0.625, 0.5625, 0.625, 0.5625, 0.5, 0.625, 0.75, 0.625, 0.875, 0.5625, 0.875, 0.5625, 0.75, 0.625, 0.125, 0.625, 0.25, 0.5625, 0.25, 0.5625, 0.125, 0.5313, 0.0, 0.5625, 0.125, 0.5, 0.125, 0.5625, 0.25, 0.5625, 0.375, 0.5, 0.375, 0.5, 0.25, 0.5625, 0.5, 0.5625, 0.625, 0.5, 0.625, 0.5, 0.5, 0.5625, 0.75, 0.5625, 0.875, 0.5, 0.875, 0.5, 0.75, 0.5625, 0.125, 0.5625, 0.25, 0.5, 0.25, 0.5, 0.125, 0.5625, 0.375, 0.5625, 0.5, 0.5, 0.5, 0.5, 0.375, 0.5625, 0.625, 0.5625, 0.75, 0.5, 0.75, 0.5, 0.625, 0.5625, 0.875, 0.5313, 1.0, 0.5, 0.875, 1.0, 0.125, 1.0, 0.25, 0.9375, 0.25, 0.9375, 0.125, 1.0, 0.375, 1.0, 0.5, 0.9375, 0.5, 0.9375, 0.375, 1.0, 0.625, 1.0, 0.75, 0.9375, 0.75, 0.9375, 0.625, 1.0, 0.875, 0.9687, 1.0, 0.9375, 0.875, 0.9687, 0.0, 1.0, 0.125, 0.9375, 0.125, 1.0, 0.25, 1.0, 0.375, 0.9375, 0.375, 0.9375, 0.25, 1.0, 0.5, 1.0, 0.625, 0.9375, 0.625, 0.9375, 0.5, 1.0, 0.75, 1.0, 0.875, 0.9375, 0.875, 0.9375, 0.75, 0.9375, 0.375, 0.9375, 0.5, 0.875, 0.5, 0.875, 0.375, 0.9375, 0.625, 0.9375, 0.75, 0.875, 0.75, 0.875, 0.625, 0.9375, 0.875, 0.9062, 1.0, 0.875, 0.875, 0.9062, 0.0, 0.9375, 0.125, 0.875, 0.125, 0.9375, 0.25, 0.9375, 0.375, 0.875, 0.375, 0.875, 0.25, 0.9375, 0.5, 0.9375, 0.625, 0.875, 0.625, 0.875, 0.5, 0.9375, 0.75, 0.9375, 0.875, 0.875, 0.875, 0.875, 0.75, 0.9375, 0.125, 0.9375, 0.25, 0.875, 0.25, 0.875, 0.125, 0.8437, 0.0, 0.875, 0.125, 0.8125, 0.125, 0.875, 0.25, 0.875, 0.375, 0.8125, 0.375, 0.8125, 0.25, 0.875, 0.5, 0.875, 0.625, 0.8125, 0.625, 0.8125, 0.5, 0.875, 0.75, 0.875, 0.875, 0.8125, 0.875, 0.8125, 0.75, 0.875, 0.125, 0.875, 0.25, 0.8125, 0.25, 0.8125, 0.125, 0.875, 0.375, 0.875, 0.5, 0.8125, 0.5, 0.8125, 0.375, 0.875, 0.625, 0.875, 0.75, 0.8125, 0.75, 0.8125, 0.625, 0.875, 0.875, 0.8437, 1.0, 0.8125, 0.875, 0.8125, 0.5, 0.8125, 0.625, 0.75, 0.625, 0.75, 0.5, 0.8125, 0.75, 0.8125, 0.875, 0.75, 0.875, 0.75, 0.75, 0.8125, 0.125, 0.8125, 0.25, 0.75, 0.25, 0.75, 0.125, 0.8125, 0.375, 0.8125, 0.5, 0.75, 0.5, 0.75, 0.375, 0.8125, 0.625, 0.8125, 0.75, 0.75, 0.75, 0.75, 0.625, 0.8125, 0.875, 0.7812, 1.0, 0.75, 0.875, 0.7812, 0.0, 0.8125, 0.125, 0.75, 0.125, 0.8125, 0.25, 0.8125, 0.375, 0.75, 0.375, 0.75, 0.25])
me_sphere.materials.append(mat_material)
me_sphere.use_remesh_fix_poles = True
me_sphere.use_remesh_preserve_attributes = False
me_sphere.use_mirror_vertex_groups = False
me_sphere.update()
me_sphere_001 = bpy.data.meshes.new('Sphere.001')
me_sphere_001.from_pydata([(0.7043, 0.8146, 0.3763), (0.7126, 0.9979, 0.4322), (0.7096, 1.43, 0.4311), (0.6815, 1.915, 0.284), (0.7277, 0.6922, 0.2781), (0.7724, 0.815, 0.3503), (0.8015, 0.9984, 0.3983), (0.8107, 1.214, 0.4148), (0.7985, 1.43, 0.3972), (0.7664, 1.616, 0.3477), (0.7165, 1.915, 0.2707), (0.7563, 0.6923, 0.2511), (0.8253, 0.8152, 0.3003), (0.8707, 0.9987, 0.333), (0.8856, 1.215, 0.3441), (0.8677, 1.431, 0.3319), (0.8192, 1.616, 0.2979), (0.7436, 1.915, 0.245), (0.7725, 0.6923, 0.2151), (0.8551, 0.8153, 0.2339), (0.9096, 0.9988, 0.2462), (0.9277, 1.215, 0.2501), (0.9066, 1.431, 0.2451), (0.8488, 1.616, 0.2317), (0.7589, 1.915, 0.2109), (0.7736, 0.6922, 0.1757), (0.8571, 0.8151, 0.1611), (0.9123, 0.9986, 0.151), (0.9306, 1.215, 0.1471), (0.9093, 1.43, 0.15), (0.8509, 1.616, 0.1592), (0.76, 1.915, 0.1735), (0.5744, 0.6909, 0.2095), (0.4891, 0.8127, 0.2235), (0.4314, 0.9954, 0.2326), (0.4101, 1.211, 0.2354), (0.4284, 1.427, 0.2315), (0.4842, 1.614, 0.2213), (0.571, 1.914, 0.2055), (0.5884, 0.6911, 0.2463), (0.5151, 0.8131, 0.2915), (0.4653, 0.9959, 0.3215), (0.4468, 1.212, 0.3316), (0.4623, 1.428, 0.3204), (0.5101, 1.614, 0.2891), (0.5843, 1.914, 0.2405), (0.6155, 0.6914, 0.2749), (0.5651, 0.8135, 0.3445), (0.5307, 0.9965, 0.3906), (0.5176, 1.212, 0.4065), (0.5277, 1.428, 0.3895), (0.5599, 1.615, 0.3419), (0.61, 1.914, 0.2677), (0.6515, 0.6917, 0.2911), (0.6315, 0.8141, 0.3742), (0.6175, 0.9972, 0.4295), (0.6115, 1.213, 0.4486), (0.6145, 1.429, 0.4284), (0.6261, 1.615, 0.3715), (0.6441, 1.915, 0.283), (0.6743, 0.6486, 0.1927), (0.6909, 0.6919, 0.2922), (0.7145, 1.214, 0.4515), (0.6986, 1.616, 0.3736), (0.6647, 2.025, 0.1892)], [], [(64, 3, 10), (63, 2, 8, 9), (62, 1, 6, 7), (0, 61, 4, 5), (3, 63, 9, 10), (2, 62, 7, 8), (1, 0, 5, 6), (61, 60, 4), (10, 9, 16, 17), (8, 7, 14, 15), (6, 5, 12, 13), (4, 60, 11), (64, 10, 17), (9, 8, 15, 16), (7, 6, 13, 14), (5, 4, 11, 12), (15, 14, 21, 22), (13, 12, 19, 20), (11, 60, 18), (64, 17, 24), (16, 15, 22, 23), (14, 13, 20, 21), (12, 11, 18, 19), (17, 16, 23, 24), (64, 24, 31), (23, 22, 29, 30), (21, 20, 27, 28), (19, 18, 25, 26), (24, 23, 30, 31), (22, 21, 28, 29), (20, 19, 26, 27), (18, 60, 25), (38, 37, 44, 45), (36, 35, 42, 43), (34, 33, 40, 41), (32, 60, 39), (64, 38, 45), (37, 36, 43, 44), (35, 34, 41, 42), (33, 32, 39, 40), (43, 42, 49, 50), (41, 40, 47, 48), (39, 60, 46), (64, 45, 52), (44, 43, 50, 51), (42, 41, 48, 49), (40, 39, 46, 47), (45, 44, 51, 52), (64, 52, 59), (51, 50, 57, 58), (49, 48, 55, 56), (47, 46, 53, 54), (52, 51, 58, 59), (50, 49, 56, 57), (48, 47, 54, 55), (46, 60, 53), (56, 55, 1, 62), (54, 53, 61, 0), (59, 58, 63, 3), (57, 56, 62, 2), (55, 54, 0, 1), (53, 60, 61), (64, 59, 3), (58, 57, 2, 63)])
_uv = me_sphere_001.uv_layers.new(name='UVMap')
_uv.uv.foreach_set('vector', [0.7188, 0.0, 0.75, 0.125, 0.6875, 0.125, 0.75, 0.25, 0.75, 0.375, 0.6875, 0.375, 0.6875, 0.25, 0.75, 0.5, 0.75, 0.625, 0.6875, 0.625, 0.6875, 0.5, 0.75, 0.75, 0.75, 0.875, 0.6875, 0.875, 0.6875, 0.75, 0.75, 0.125, 0.75, 0.25, 0.6875, 0.25, 0.6875, 0.125, 0.75, 0.375, 0.75, 0.5, 0.6875, 0.5, 0.6875, 0.375, 0.75, 0.625, 0.75, 0.75, 0.6875, 0.75, 0.6875, 0.625, 0.75, 0.875, 0.7188, 1.0, 0.6875, 0.875, 0.6875, 0.125, 0.6875, 0.25, 0.625, 0.25, 0.625, 0.125, 0.6875, 0.375, 0.6875, 0.5, 0.625, 0.5, 0.625, 0.375, 0.6875, 0.625, 0.6875, 0.75, 0.625, 0.75, 0.625, 0.625, 0.6875, 0.875, 0.6562, 1.0, 0.625, 0.875, 0.6562, 0.0, 0.6875, 0.125, 0.625, 0.125, 0.6875, 0.25, 0.6875, 0.375, 0.625, 0.375, 0.625, 0.25, 0.6875, 0.5, 0.6875, 0.625, 0.625, 0.625, 0.625, 0.5, 0.6875, 0.75, 0.6875, 0.875, 0.625, 0.875, 0.625, 0.75, 0.625, 0.375, 0.625, 0.5, 0.5625, 0.5, 0.5625, 0.375, 0.625, 0.625, 0.625, 0.75, 0.5625, 0.75, 0.5625, 0.625, 0.625, 0.875, 0.5938, 1.0, 0.5625, 0.875, 0.5938, 0.0, 0.625, 0.125, 0.5625, 0.125, 0.625, 0.25, 0.625, 0.375, 0.5625, 0.375, 0.5625, 0.25, 0.625, 0.5, 0.625, 0.625, 0.5625, 0.625, 0.5625, 0.5, 0.625, 0.75, 0.625, 0.875, 0.5625, 0.875, 0.5625, 0.75, 0.625, 0.125, 0.625, 0.25, 0.5625, 0.25, 0.5625, 0.125, 0.5313, 0.0, 0.5625, 0.125, 0.5, 0.125, 0.5625, 0.25, 0.5625, 0.375, 0.5, 0.375, 0.5, 0.25, 0.5625, 0.5, 0.5625, 0.625, 0.5, 0.625, 0.5, 0.5, 0.5625, 0.75, 0.5625, 0.875, 0.5, 0.875, 0.5, 0.75, 0.5625, 0.125, 0.5625, 0.25, 0.5, 0.25, 0.5, 0.125, 0.5625, 0.375, 0.5625, 0.5, 0.5, 0.5, 0.5, 0.375, 0.5625, 0.625, 0.5625, 0.75, 0.5, 0.75, 0.5, 0.625, 0.5625, 0.875, 0.5313, 1.0, 0.5, 0.875, 1.0, 0.125, 1.0, 0.25, 0.9375, 0.25, 0.9375, 0.125, 1.0, 0.375, 1.0, 0.5, 0.9375, 0.5, 0.9375, 0.375, 1.0, 0.625, 1.0, 0.75, 0.9375, 0.75, 0.9375, 0.625, 1.0, 0.875, 0.9687, 1.0, 0.9375, 0.875, 0.9687, 0.0, 1.0, 0.125, 0.9375, 0.125, 1.0, 0.25, 1.0, 0.375, 0.9375, 0.375, 0.9375, 0.25, 1.0, 0.5, 1.0, 0.625, 0.9375, 0.625, 0.9375, 0.5, 1.0, 0.75, 1.0, 0.875, 0.9375, 0.875, 0.9375, 0.75, 0.9375, 0.375, 0.9375, 0.5, 0.875, 0.5, 0.875, 0.375, 0.9375, 0.625, 0.9375, 0.75, 0.875, 0.75, 0.875, 0.625, 0.9375, 0.875, 0.9062, 1.0, 0.875, 0.875, 0.9062, 0.0, 0.9375, 0.125, 0.875, 0.125, 0.9375, 0.25, 0.9375, 0.375, 0.875, 0.375, 0.875, 0.25, 0.9375, 0.5, 0.9375, 0.625, 0.875, 0.625, 0.875, 0.5, 0.9375, 0.75, 0.9375, 0.875, 0.875, 0.875, 0.875, 0.75, 0.9375, 0.125, 0.9375, 0.25, 0.875, 0.25, 0.875, 0.125, 0.8437, 0.0, 0.875, 0.125, 0.8125, 0.125, 0.875, 0.25, 0.875, 0.375, 0.8125, 0.375, 0.8125, 0.25, 0.875, 0.5, 0.875, 0.625, 0.8125, 0.625, 0.8125, 0.5, 0.875, 0.75, 0.875, 0.875, 0.8125, 0.875, 0.8125, 0.75, 0.875, 0.125, 0.875, 0.25, 0.8125, 0.25, 0.8125, 0.125, 0.875, 0.375, 0.875, 0.5, 0.8125, 0.5, 0.8125, 0.375, 0.875, 0.625, 0.875, 0.75, 0.8125, 0.75, 0.8125, 0.625, 0.875, 0.875, 0.8437, 1.0, 0.8125, 0.875, 0.8125, 0.5, 0.8125, 0.625, 0.75, 0.625, 0.75, 0.5, 0.8125, 0.75, 0.8125, 0.875, 0.75, 0.875, 0.75, 0.75, 0.8125, 0.125, 0.8125, 0.25, 0.75, 0.25, 0.75, 0.125, 0.8125, 0.375, 0.8125, 0.5, 0.75, 0.5, 0.75, 0.375, 0.8125, 0.625, 0.8125, 0.75, 0.75, 0.75, 0.75, 0.625, 0.8125, 0.875, 0.7812, 1.0, 0.75, 0.875, 0.7812, 0.0, 0.8125, 0.125, 0.75, 0.125, 0.8125, 0.25, 0.8125, 0.375, 0.75, 0.375, 0.75, 0.25])
me_sphere_001.materials.append(mat_material_001)
me_sphere_001.use_remesh_fix_poles = True
me_sphere_001.use_remesh_preserve_attributes = False
me_sphere_001.use_mirror_vertex_groups = False
me_sphere_001.update()

# ---- objects
ob_cube = bpy.data.objects.new('Cube', me_cube)
ob_light = bpy.data.objects.new('Light', light_light)
ob_camera = bpy.data.objects.new('Camera', cam_camera)
ob_cube_001 = bpy.data.objects.new('Cube.001', me_cube_001)
ob_sphere = bpy.data.objects.new('Sphere', me_sphere)
ob_sphere_001 = bpy.data.objects.new('Sphere.001', me_sphere_001)

# ---- transforms, parenting, visibility, modifiers, constraints
ob_cube.location = (0.0, 0.0, 0.0)
ob_cube.lock_rotations_4d = False
ob_cube.empty_display_type = 'ARROWS'
ob_cube.lineart.crease_threshold = 0.0
_m = ob_cube.modifiers.new('Mirror', 'MIRROR')
_m = ob_cube.modifiers.new('Mirror.001', 'MIRROR')
_m = ob_cube.modifiers.new('Mirror.002', 'MIRROR')
ob_light.location = (4.076, 1.005, 5.904)
ob_light.rotation_euler = (0.6503, 0.05522, 1.866)
ob_light.lock_rotations_4d = False
ob_light.empty_display_type = 'ARROWS'
ob_light.color = (0.0, 0.0, 0.0, 0.0)
ob_light.lineart.crease_threshold = 0.0
ob_camera.location = (8.978, 10.62, 2.962)
ob_camera.rotation_euler = (1.301, 0.04347, 2.294)
ob_camera.lock_rotations_4d = False
ob_camera.empty_display_type = 'ARROWS'
ob_camera.color = (0.0, 0.0, 0.0, 0.0)
ob_camera.display_type = 'WIRE'
ob_camera.lineart.crease_threshold = 0.0
ob_cube_001.location = (0.08147, 0.01527, -2.124e-05)
ob_cube_001.lineart.crease_threshold = 0.0
ob_sphere.location = (-4.561e-17, -0.5364, 0.2054)
ob_sphere.rotation_euler = (1.629, -2.217e-16, -2.35e-16)
ob_sphere.scale = (0.3685, 0.3685, 0.788)
ob_sphere.lineart.crease_threshold = 0.0
ob_sphere_001.location = (0.0, 0.0, 0.0)
ob_sphere_001.lineart.crease_threshold = 0.0
_m = ob_sphere_001.modifiers.new('Mirror', 'MIRROR')

# ---- collection membership
col_collection.objects.link(ob_cube)
col_collection.objects.link(ob_light)
col_collection.objects.link(ob_camera)
col_collection.objects.link(ob_cube_001)
col_collection.objects.link(ob_sphere)
col_collection.objects.link(ob_sphere_001)

# ---- scene / render settings (as saved in the file)
scene.camera = ob_camera
scene.frame_start = 1; scene.frame_end = 250; scene.frame_set(2)
scene.render.engine = 'BLENDER_EEVEE_NEXT'
scene.cycles.use_denoising = False
scene.cycles.samples = 128
scene.cycles.sampling_pattern = 'TABULATED_SOBOL'
scene.cycles.use_adaptive_sampling = False
scene.cycles.use_light_tree = False
scene.view_settings.view_transform = 'Filmic'
bpy.context.view_layer.update()
